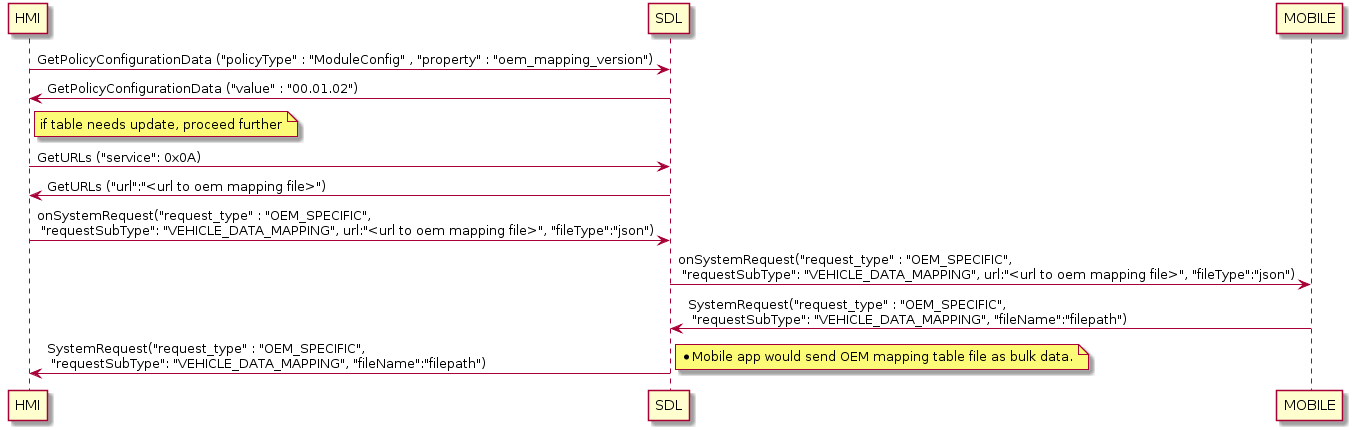

The diagram above was rendered by PlantUML. Its source (embedded in the PNG):
@startuml
HMI -> SDL : GetPolicyConfigurationData ("policyType" : "ModuleConfig" , "property" : "oem_mapping_version")
SDL -> HMI : GetPolicyConfigurationData ("value" : "00.01.02")
note right of HMI : if table needs update, proceed further
HMI -> SDL : GetURLs ("service": 0x0A)
SDL -> HMI : GetURLs ("url":"<url to oem mapping file>")
HMI -> SDL : onSystemRequest("request_type" : "OEM_SPECIFIC",  \n "requestSubType": "VEHICLE_DATA_MAPPING", url:"<url to oem mapping file>", "fileType":"json")
SDL -> MOBILE : onSystemRequest("request_type" : "OEM_SPECIFIC",  \n "requestSubType": "VEHICLE_DATA_MAPPING", url:"<url to oem mapping file>", "fileType":"json")
MOBILE -> SDL : SystemRequest("request_type" : "OEM_SPECIFIC",  \n "requestSubType": "VEHICLE_DATA_MAPPING", "fileName":"filepath")
SDL -> HMI : SystemRequest("request_type" : "OEM_SPECIFIC",  \n "requestSubType": "VEHICLE_DATA_MAPPING", "fileName":"filepath")
note right
    * Mobile app would send OEM mapping table file as bulk data.
end note
@enduml